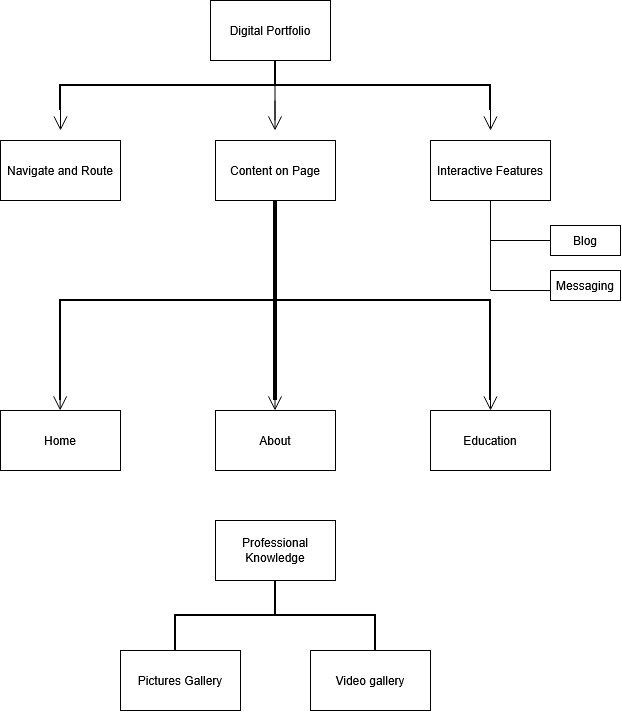

The diagram above was exported from draw.io. Its source (the exported page's mxGraphModel, read from the mxfile embedded in the PNG):
<mxGraphModel dx="1373" dy="1896" grid="1" gridSize="10" guides="1" tooltips="1" connect="1" arrows="1" fold="1" page="1" pageScale="1" pageWidth="850" pageHeight="1100" math="0" shadow="0">
  <root>
    <mxCell id="0" />
    <mxCell id="1" parent="0" />
    <mxCell id="vGB2AbDa48FbvqoMskXo-1" parent="1" style="rounded=0;whiteSpace=wrap;html=1;" value="Digital Portfolio" vertex="1">
      <mxGeometry height="60" width="120" x="350" y="-500" as="geometry" />
    </mxCell>
    <mxCell id="vGB2AbDa48FbvqoMskXo-2" parent="1" style="strokeWidth=2;html=1;shape=mxgraph.flowchart.annotation_2;align=left;labelPosition=right;pointerEvents=1;rotation=90;" value="" vertex="1">
      <mxGeometry height="430" width="50" x="390" y="-630" as="geometry" />
    </mxCell>
    <mxCell id="vGB2AbDa48FbvqoMskXo-4" edge="1" parent="1" style="endArrow=none;html=1;rounded=0;startSize=6;" value="">
      <mxGeometry height="50" relative="1" width="50" as="geometry">
        <mxPoint x="414.5" y="-380" as="sourcePoint" />
        <mxPoint x="414.5" y="-440" as="targetPoint" />
      </mxGeometry>
    </mxCell>
    <mxCell id="vGB2AbDa48FbvqoMskXo-6" edge="1" parent="1" style="endArrow=open;endFill=1;endSize=12;html=1;rounded=0;" value="">
      <mxGeometry relative="1" width="160" as="geometry">
        <mxPoint x="200" y="-400" as="sourcePoint" />
        <mxPoint x="200" y="-370" as="targetPoint" />
      </mxGeometry>
    </mxCell>
    <mxCell id="vGB2AbDa48FbvqoMskXo-7" edge="1" parent="1" style="endArrow=open;endFill=1;endSize=12;html=1;rounded=0;" value="">
      <mxGeometry relative="1" width="160" as="geometry">
        <mxPoint x="414.5" y="-400" as="sourcePoint" />
        <mxPoint x="414.5" y="-370" as="targetPoint" />
      </mxGeometry>
    </mxCell>
    <mxCell id="vGB2AbDa48FbvqoMskXo-8" edge="1" parent="1" style="endArrow=open;endFill=1;endSize=12;html=1;rounded=0;" value="">
      <mxGeometry relative="1" width="160" as="geometry">
        <mxPoint x="630" y="-400" as="sourcePoint" />
        <mxPoint x="630" y="-370" as="targetPoint" />
      </mxGeometry>
    </mxCell>
    <mxCell id="vGB2AbDa48FbvqoMskXo-9" parent="1" style="rounded=0;whiteSpace=wrap;html=1;" value="Navigate and Route" vertex="1">
      <mxGeometry height="60" width="120" x="140" y="-360" as="geometry" />
    </mxCell>
    <mxCell id="vGB2AbDa48FbvqoMskXo-10" parent="1" style="rounded=0;whiteSpace=wrap;html=1;" value="Content on Page" vertex="1">
      <mxGeometry height="60" width="120" x="355" y="-360" as="geometry" />
    </mxCell>
    <mxCell id="vGB2AbDa48FbvqoMskXo-11" parent="1" style="rounded=0;whiteSpace=wrap;html=1;" value="Interactive Features" vertex="1">
      <mxGeometry height="60" width="120" x="570" y="-360" as="geometry" />
    </mxCell>
    <mxCell id="vGB2AbDa48FbvqoMskXo-12" edge="1" parent="1" style="endArrow=none;html=1;rounded=0;" value="">
      <mxGeometry height="50" relative="1" width="50" as="geometry">
        <mxPoint x="630" y="-230" as="sourcePoint" />
        <mxPoint x="630" y="-300" as="targetPoint" />
      </mxGeometry>
    </mxCell>
    <mxCell id="vGB2AbDa48FbvqoMskXo-13" edge="1" parent="1" style="endArrow=none;html=1;rounded=0;" value="">
      <mxGeometry height="50" relative="1" width="50" as="geometry">
        <mxPoint x="700" y="-260" as="sourcePoint" />
        <mxPoint x="630" y="-260" as="targetPoint" />
      </mxGeometry>
    </mxCell>
    <mxCell id="vGB2AbDa48FbvqoMskXo-14" edge="1" parent="1" style="endArrow=none;html=1;rounded=0;" value="">
      <mxGeometry height="50" relative="1" width="50" as="geometry">
        <mxPoint x="630" y="-210" as="sourcePoint" />
        <mxPoint x="630" y="-280" as="targetPoint" />
      </mxGeometry>
    </mxCell>
    <mxCell id="vGB2AbDa48FbvqoMskXo-15" edge="1" parent="1" style="endArrow=none;html=1;rounded=0;" value="">
      <mxGeometry height="50" relative="1" width="50" as="geometry">
        <mxPoint x="700" y="-210" as="sourcePoint" />
        <mxPoint x="630" y="-210" as="targetPoint" />
      </mxGeometry>
    </mxCell>
    <mxCell id="vGB2AbDa48FbvqoMskXo-16" parent="1" style="rounded=0;whiteSpace=wrap;html=1;" value="Blog" vertex="1">
      <mxGeometry height="30" width="70" x="690" y="-275" as="geometry" />
    </mxCell>
    <mxCell id="vGB2AbDa48FbvqoMskXo-17" parent="1" style="rounded=0;whiteSpace=wrap;html=1;" value="Messaging" vertex="1">
      <mxGeometry height="30" width="70" x="690" y="-230" as="geometry" />
    </mxCell>
    <mxCell id="vGB2AbDa48FbvqoMskXo-18" parent="1" style="strokeWidth=2;html=1;shape=mxgraph.flowchart.annotation_2;align=left;labelPosition=right;pointerEvents=1;rotation=90;" value="" vertex="1">
      <mxGeometry height="430" width="200" x="315" y="-415" as="geometry" />
    </mxCell>
    <mxCell id="vGB2AbDa48FbvqoMskXo-22" parent="1" style="line;strokeWidth=4;direction=south;html=1;perimeter=backbonePerimeter;points=[];outlineConnect=0;" value="" vertex="1">
      <mxGeometry height="200" width="10" x="410" y="-300" as="geometry" />
    </mxCell>
    <mxCell id="vGB2AbDa48FbvqoMskXo-23" parent="1" style="rounded=0;whiteSpace=wrap;html=1;" value="Home" vertex="1">
      <mxGeometry height="60" width="120" x="140" y="-90" as="geometry" />
    </mxCell>
    <mxCell id="vGB2AbDa48FbvqoMskXo-24" parent="1" style="rounded=0;whiteSpace=wrap;html=1;" value="About" vertex="1">
      <mxGeometry height="60" width="120" x="355" y="-90" as="geometry" />
    </mxCell>
    <mxCell id="vGB2AbDa48FbvqoMskXo-25" parent="1" style="rounded=0;whiteSpace=wrap;html=1;" value="Education" vertex="1">
      <mxGeometry height="60" width="120" x="570" y="-90" as="geometry" />
    </mxCell>
    <mxCell id="vGB2AbDa48FbvqoMskXo-27" edge="1" parent="1" style="endArrow=open;endFill=1;endSize=12;html=1;rounded=0;" value="">
      <mxGeometry relative="1" width="160" as="geometry">
        <mxPoint x="199.66" y="-120" as="sourcePoint" />
        <mxPoint x="199.66" y="-90" as="targetPoint" />
      </mxGeometry>
    </mxCell>
    <mxCell id="vGB2AbDa48FbvqoMskXo-28" edge="1" parent="1" style="endArrow=open;endFill=1;endSize=12;html=1;rounded=0;" value="">
      <mxGeometry relative="1" width="160" as="geometry">
        <mxPoint x="630" y="-120" as="sourcePoint" />
        <mxPoint x="630" y="-90" as="targetPoint" />
      </mxGeometry>
    </mxCell>
    <mxCell id="vGB2AbDa48FbvqoMskXo-29" edge="1" parent="1" style="endArrow=open;endFill=1;endSize=12;html=1;rounded=0;" value="">
      <mxGeometry relative="1" width="160" as="geometry">
        <mxPoint x="414.5" y="-120" as="sourcePoint" />
        <mxPoint x="414.5" y="-90" as="targetPoint" />
      </mxGeometry>
    </mxCell>
    <mxCell id="vGB2AbDa48FbvqoMskXo-31" parent="1" style="rounded=0;whiteSpace=wrap;html=1;" value="Professional Knowledge" vertex="1">
      <mxGeometry height="60" width="120" x="355" y="20" as="geometry" />
    </mxCell>
    <mxCell id="vGB2AbDa48FbvqoMskXo-32" parent="1" style="strokeWidth=2;html=1;shape=mxgraph.flowchart.annotation_2;align=left;labelPosition=right;pointerEvents=1;rotation=90;" value="" vertex="1">
      <mxGeometry height="200" width="70" x="380" y="15" as="geometry" />
    </mxCell>
    <mxCell id="vGB2AbDa48FbvqoMskXo-33" parent="1" style="rounded=0;whiteSpace=wrap;html=1;" value="Pictures Gallery" vertex="1">
      <mxGeometry height="60" width="120" x="260" y="150" as="geometry" />
    </mxCell>
    <mxCell id="vGB2AbDa48FbvqoMskXo-34" parent="1" style="rounded=0;whiteSpace=wrap;html=1;" value="Video gallery" vertex="1">
      <mxGeometry height="60" width="120" x="450" y="150" as="geometry" />
    </mxCell>
  </root>
</mxGraphModel>